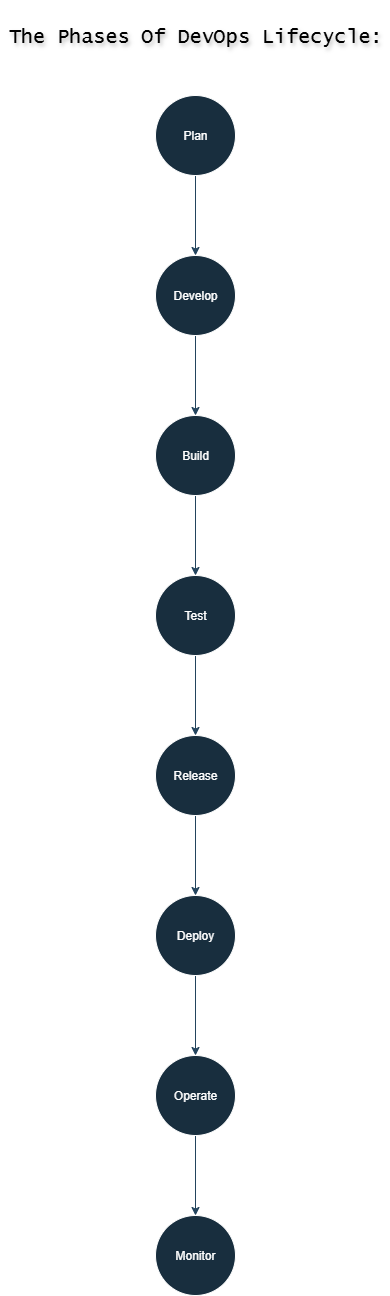

The diagram above was exported from draw.io. Its source (the exported page's mxGraphModel, read from the mxfile embedded in the PNG):
<mxGraphModel dx="1042" dy="1662" grid="1" gridSize="30" guides="1" tooltips="1" connect="1" arrows="1" fold="1" page="1" pageScale="1" pageWidth="850" pageHeight="1100" math="0" shadow="0">
  <root>
    <mxCell id="0" />
    <mxCell id="1" parent="0" />
    <mxCell id="MLPeJjwYyjJE4nfdswRH-7" value="" style="edgeStyle=orthogonalEdgeStyle;rounded=0;orthogonalLoop=1;jettySize=auto;html=1;labelBackgroundColor=none;strokeColor=#23445D;fontColor=default;" edge="1" parent="1" source="MLPeJjwYyjJE4nfdswRH-2" target="MLPeJjwYyjJE4nfdswRH-6">
      <mxGeometry relative="1" as="geometry" />
    </mxCell>
    <mxCell id="MLPeJjwYyjJE4nfdswRH-2" value="Plan" style="ellipse;whiteSpace=wrap;html=1;aspect=fixed;labelBackgroundColor=none;fillColor=#182E3E;strokeColor=#FFFFFF;fontColor=#FFFFFF;" vertex="1" parent="1">
      <mxGeometry x="385" y="40" width="80" height="80" as="geometry" />
    </mxCell>
    <mxCell id="MLPeJjwYyjJE4nfdswRH-9" value="" style="edgeStyle=orthogonalEdgeStyle;rounded=0;orthogonalLoop=1;jettySize=auto;html=1;labelBackgroundColor=none;strokeColor=#23445D;fontColor=default;" edge="1" parent="1" source="MLPeJjwYyjJE4nfdswRH-6" target="MLPeJjwYyjJE4nfdswRH-8">
      <mxGeometry relative="1" as="geometry" />
    </mxCell>
    <mxCell id="MLPeJjwYyjJE4nfdswRH-6" value="Develop" style="ellipse;whiteSpace=wrap;html=1;aspect=fixed;labelBackgroundColor=none;fillColor=#182E3E;strokeColor=#FFFFFF;fontColor=#FFFFFF;" vertex="1" parent="1">
      <mxGeometry x="385" y="200" width="80" height="80" as="geometry" />
    </mxCell>
    <mxCell id="MLPeJjwYyjJE4nfdswRH-11" value="" style="edgeStyle=orthogonalEdgeStyle;rounded=0;orthogonalLoop=1;jettySize=auto;html=1;labelBackgroundColor=none;strokeColor=#23445D;fontColor=default;" edge="1" parent="1" source="MLPeJjwYyjJE4nfdswRH-8" target="MLPeJjwYyjJE4nfdswRH-10">
      <mxGeometry relative="1" as="geometry" />
    </mxCell>
    <mxCell id="MLPeJjwYyjJE4nfdswRH-8" value="Build" style="ellipse;whiteSpace=wrap;html=1;aspect=fixed;labelBackgroundColor=none;fillColor=#182E3E;strokeColor=#FFFFFF;fontColor=#FFFFFF;" vertex="1" parent="1">
      <mxGeometry x="385" y="360" width="80" height="80" as="geometry" />
    </mxCell>
    <mxCell id="MLPeJjwYyjJE4nfdswRH-13" value="" style="edgeStyle=orthogonalEdgeStyle;rounded=0;orthogonalLoop=1;jettySize=auto;html=1;labelBackgroundColor=none;strokeColor=#23445D;fontColor=default;" edge="1" parent="1" source="MLPeJjwYyjJE4nfdswRH-10" target="MLPeJjwYyjJE4nfdswRH-12">
      <mxGeometry relative="1" as="geometry" />
    </mxCell>
    <mxCell id="MLPeJjwYyjJE4nfdswRH-10" value="Test" style="ellipse;whiteSpace=wrap;html=1;aspect=fixed;labelBackgroundColor=none;fillColor=#182E3E;strokeColor=#FFFFFF;fontColor=#FFFFFF;" vertex="1" parent="1">
      <mxGeometry x="385" y="520" width="80" height="80" as="geometry" />
    </mxCell>
    <mxCell id="MLPeJjwYyjJE4nfdswRH-15" value="" style="edgeStyle=orthogonalEdgeStyle;rounded=0;orthogonalLoop=1;jettySize=auto;html=1;labelBackgroundColor=none;strokeColor=#23445D;fontColor=default;" edge="1" parent="1" source="MLPeJjwYyjJE4nfdswRH-12" target="MLPeJjwYyjJE4nfdswRH-14">
      <mxGeometry relative="1" as="geometry" />
    </mxCell>
    <mxCell id="MLPeJjwYyjJE4nfdswRH-12" value="Release" style="ellipse;whiteSpace=wrap;html=1;aspect=fixed;labelBackgroundColor=none;fillColor=#182E3E;strokeColor=#FFFFFF;fontColor=#FFFFFF;" vertex="1" parent="1">
      <mxGeometry x="385" y="680" width="80" height="80" as="geometry" />
    </mxCell>
    <mxCell id="MLPeJjwYyjJE4nfdswRH-17" value="" style="edgeStyle=orthogonalEdgeStyle;rounded=0;orthogonalLoop=1;jettySize=auto;html=1;labelBackgroundColor=none;strokeColor=#23445D;fontColor=default;" edge="1" parent="1" source="MLPeJjwYyjJE4nfdswRH-14" target="MLPeJjwYyjJE4nfdswRH-16">
      <mxGeometry relative="1" as="geometry" />
    </mxCell>
    <mxCell id="MLPeJjwYyjJE4nfdswRH-14" value="Deploy" style="ellipse;whiteSpace=wrap;html=1;aspect=fixed;labelBackgroundColor=none;fillColor=#182E3E;strokeColor=#FFFFFF;fontColor=#FFFFFF;" vertex="1" parent="1">
      <mxGeometry x="385" y="840" width="80" height="80" as="geometry" />
    </mxCell>
    <mxCell id="MLPeJjwYyjJE4nfdswRH-19" value="" style="edgeStyle=orthogonalEdgeStyle;rounded=0;orthogonalLoop=1;jettySize=auto;html=1;labelBackgroundColor=none;strokeColor=#23445D;fontColor=default;" edge="1" parent="1" source="MLPeJjwYyjJE4nfdswRH-16" target="MLPeJjwYyjJE4nfdswRH-18">
      <mxGeometry relative="1" as="geometry" />
    </mxCell>
    <mxCell id="MLPeJjwYyjJE4nfdswRH-16" value="Operate" style="ellipse;whiteSpace=wrap;html=1;aspect=fixed;labelBackgroundColor=none;fillColor=#182E3E;strokeColor=#FFFFFF;fontColor=#FFFFFF;" vertex="1" parent="1">
      <mxGeometry x="385" y="1000" width="80" height="80" as="geometry" />
    </mxCell>
    <mxCell id="MLPeJjwYyjJE4nfdswRH-18" value="Monitor" style="ellipse;whiteSpace=wrap;html=1;aspect=fixed;labelBackgroundColor=none;fillColor=#182E3E;strokeColor=#FFFFFF;fontColor=#FFFFFF;" vertex="1" parent="1">
      <mxGeometry x="385" y="1160" width="80" height="80" as="geometry" />
    </mxCell>
    <mxCell id="MLPeJjwYyjJE4nfdswRH-20" value="&lt;font style=&quot;color: rgb(0, 0, 0);&quot;&gt;The Phases Of DevOps Lifecycle:&lt;/font&gt;" style="text;html=1;align=center;verticalAlign=middle;resizable=0;points=[];autosize=1;strokeColor=none;fillColor=none;fontFamily=Lucida Console;labelBackgroundColor=none;fontColor=#FFFFFF;spacingTop=10;textShadow=1;fontSize=20;" vertex="1" parent="1">
      <mxGeometry x="230" y="-55" width="390" height="60" as="geometry" />
    </mxCell>
  </root>
</mxGraphModel>